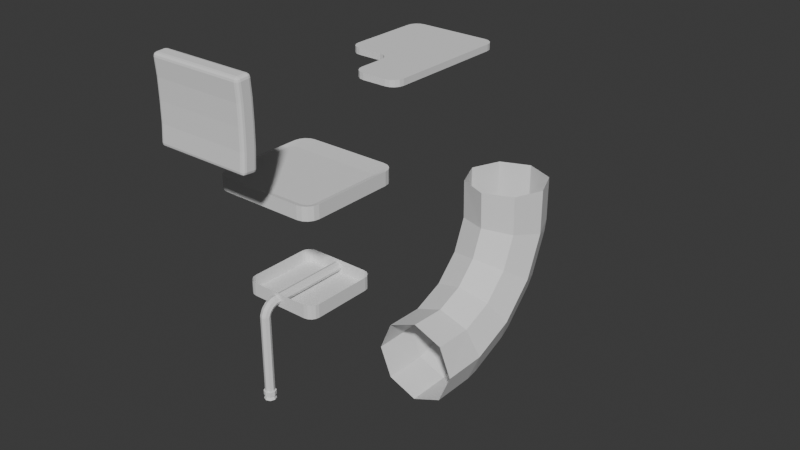 # Source: Desk.blend  (saved by Blender 4.1.23; exported with 4.5.12 LTS)
import bpy
from mathutils import Matrix  # noqa: F401  (used for matrix-valued properties, if any)

bpy.ops.wm.read_factory_settings(use_empty=True)
scene = bpy.context.scene
scene.name = 'Scene'

# ---- collections
col_collection = bpy.data.collections.new('Collection'); scene.collection.children.link(col_collection)

# ---- world
world_world = bpy.data.worlds.new('World'); scene.world = world_world
world_world.use_nodes = True; world_world.node_tree.nodes.clear()
_N = world_world.node_tree.nodes; _L = world_world.node_tree.links
n0 = _N.new('ShaderNodeOutputWorld'); n0.name = 'World Output'; n0.location = (300, 300)
n1 = _N.new('ShaderNodeBackground'); n1.name = 'Background'; n1.location = (10, 300)
n1.inputs[0].default_value = (0.05088, 0.05088, 0.05088, 1.0)
_L.new(n1.outputs[0], n0.inputs[0])
n0.is_active_output = True
world_world.color = (0.05088, 0.05088, 0.05088)
world_world.use_sun_shadow = False
world_world.sun_shadow_jitter_overblur = 0.0

# ---- meshes
me_cube_001 = bpy.data.meshes.new('Cube.001')
me_cube_001.from_pydata([(1.0, -1.0, -0.06822), (1.0, -1.0, 0.06822), (-0.7623, -1.0, -0.06822), (-1.0, -0.7623, -0.06822), (-0.8533, -0.9819, -0.06822), (-0.9304, -0.9304, -0.06822), (-0.9819, -0.8533, -0.06822), (-1.0, -0.7623, 0.06822), (-0.7623, -1.0, 0.06822), (-0.9819, -0.8533, 0.06822), (-0.9304, -0.9304, 0.06822), (-0.8533, -0.9819, 0.06822), (-1.0, 0.7623, -0.06822), (-0.7623, 1.0, -0.06822), (-0.9819, 0.8533, -0.06822), (-0.9304, 0.9304, -0.06822), (-0.8533, 0.9819, -0.06822), (-0.7623, 1.0, 0.06822), (-1.0, 0.7623, 0.06822), (-0.8533, 0.9819, 0.06822), (-0.9304, 0.9304, 0.06822), (-0.9819, 0.8533, 0.06822), (0.7623, 1.0, -0.06822), (1.0, 0.7623, -0.06822), (0.8533, 0.9819, -0.06822), (0.9304, 0.9304, -0.06822), (0.9819, 0.8533, -0.06822), (1.0, 0.7623, 0.06822), (0.7623, 1.0, 0.06822), (0.9819, 0.8533, 0.06822), (0.9304, 0.9304, 0.06822), (0.8533, 0.9819, 0.06822), (0.7623, -2.028, 0.06822), (1.0, -1.79, 0.06822), (0.8533, -2.01, 0.06822), (0.9304, -1.958, 0.06822), (0.9819, -1.881, 0.06822), (1.0, -1.79, -0.06822), (0.7623, -2.028, -0.06822), (0.9819, -1.881, -0.06822), (0.9304, -1.958, -0.06822), (0.8533, -2.01, -0.06822), (0.0, -1.238, -0.06822), (-0.2377, -1.0, -0.06822), (0.2377, -1.0, -0.06822), (-0.01809, -1.147, -0.06822), (-0.06962, -1.07, -0.06822), (-0.1467, -1.018, -0.06822), (-0.2377, -1.0, 0.06822), (0.0, -1.238, 0.06822), (0.2377, -1.0, 0.06822), (-0.1467, -1.018, 0.06822), (-0.06962, -1.07, 0.06822), (-0.01809, -1.147, 0.06822), (0.2377, -2.028, -0.06822), (0.0, -1.79, -0.06822), (0.1467, -2.01, -0.06822), (0.06962, -1.958, -0.06822), (0.01809, -1.881, -0.06822), (0.0, -1.79, 0.06822), (0.2377, -2.028, 0.06822), (0.01809, -1.881, 0.06822), (0.06962, -1.958, 0.06822), (0.1467, -2.01, 0.06822), (0.0, -2.196, -1.758), (0.0, -4.475, -1.758), (-0.8669, -4.475, -1.758), (-1.14, -4.202, -1.758), (-0.9713, -4.454, -1.758), (-1.06, -4.395, -1.758), (-1.119, -4.307, -1.758), (-1.04, -4.219, -1.496), (-0.8571, -4.37, -1.496), (-1.025, -4.281, -1.496), (-0.9877, -4.327, -1.496), (-0.9323, -4.357, -1.496), (-1.14, -2.468, -1.758), (-0.8669, -2.196, -1.758), (-1.119, -2.364, -1.758), (-1.06, -2.275, -1.758), (-0.9713, -2.216, -1.758), (-0.8571, -2.65, -1.496), (-1.04, -2.801, -1.496), (-0.9323, -2.663, -1.496), (-0.9877, -2.693, -1.496), (-1.025, -2.739, -1.496), (1.14, -4.202, -1.758), (0.8669, -4.475, -1.758), (1.119, -4.307, -1.758), (1.06, -4.395, -1.758), (0.9713, -4.454, -1.758), (0.8571, -4.37, -1.496), (1.04, -4.219, -1.496), (0.9323, -4.357, -1.496), (0.9877, -4.327, -1.496), (1.025, -4.281, -1.496), (0.8669, -2.196, -1.758), (1.14, -2.468, -1.758), (0.9713, -2.216, -1.758), (1.06, -2.275, -1.758), (1.119, -2.364, -1.758), (1.04, -2.801, -1.496), (0.8571, -2.65, -1.496), (1.025, -2.739, -1.496), (0.9877, -2.693, -1.496), (0.9323, -2.663, -1.496), (-0.9803, -5.438, 1.117), (-0.9887, -5.475, 1.115), (-0.8669, -4.475, -1.475), (-0.9713, -4.454, -1.475), (-1.06, -4.395, -1.475), (-1.119, -4.307, -1.475), (-1.14, -4.202, -1.475), (-0.9713, -2.216, -1.475), (-0.8669, -2.196, -1.475), (-1.06, -2.275, -1.475), (-1.119, -2.364, -1.475), (-1.14, -2.468, -1.475), (0.0, -4.475, -1.475), (0.0, -2.196, -1.475), (0.8669, -2.196, -1.475), (0.8669, -4.475, -1.475), (1.119, -2.364, -1.475), (1.14, -2.468, -1.475), (1.06, -2.275, -1.475), (0.9713, -2.216, -1.475), (0.9713, -4.454, -1.475), (1.06, -4.395, -1.475), (1.119, -4.307, -1.475), (1.14, -4.202, -1.475), (-0.9887, -5.435, 1.081), (-0.9601, -5.44, 1.137), (-0.924, -5.439, 1.145), (-0.9613, -5.476, 1.143), (-0.9601, -5.418, 1.118), (-0.9613, -5.407, 1.083), (-0.924, -5.41, 1.12), (-1.0, -5.472, 1.078), (-0.924, -5.477, 1.154), (-0.924, -5.396, 1.084), (-0.924, -5.396, -0.4485), (-0.924, -5.477, -0.519), (-1.0, -5.472, -0.4432), (-0.924, -5.41, -0.485), (-0.9613, -5.407, -0.4477), (-0.9601, -5.418, -0.4832), (-0.9613, -5.476, -0.5078), (-0.924, -5.439, -0.5104), (-0.9601, -5.44, -0.5019), (-0.9887, -5.435, -0.4458), (-0.9887, -5.475, -0.4804), (-0.9803, -5.438, -0.4818), (-1.0, -5.638, -0.4316), (-0.924, -5.643, -0.5074), (-0.924, -5.713, -0.4262), (-0.9898, -5.64, -0.4694), (-0.9898, -5.675, -0.4289), (-0.98, -5.676, -0.4653), (-0.924, -5.68, -0.4946), (-0.962, -5.642, -0.4972), (-0.9604, -5.678, -0.4849), (-0.962, -5.703, -0.427), (-0.924, -5.706, -0.4648), (-0.9604, -5.696, -0.4639), (0.924, -5.643, -0.5074), (1.0, -5.638, -0.4316), (0.924, -5.713, -0.4262), (0.9613, -5.642, -0.4961), (0.924, -5.679, -0.4935), (0.9601, -5.678, -0.4852), (0.9887, -5.675, -0.429), (0.9887, -5.64, -0.4688), (0.9803, -5.676, -0.4651), (0.924, -5.705, -0.4642), (0.9613, -5.702, -0.427), (0.9601, -5.696, -0.4637), (0.924, -5.477, -0.519), (0.924, -5.396, -0.4485), (1.0, -5.472, -0.4432), (0.924, -5.439, -0.5115), (0.962, -5.477, -0.5089), (0.9604, -5.44, -0.5016), (0.962, -5.406, -0.4478), (0.924, -5.409, -0.4857), (0.9604, -5.419, -0.4834), (0.9898, -5.475, -0.4811), (0.9898, -5.434, -0.4459), (0.98, -5.438, -0.482), (-0.924, -5.366, 0.3175), (-1.0, -5.442, 0.3175), (-0.962, -5.377, 0.3175), (-0.9898, -5.404, 0.3175), (0.924, -5.684, 0.3175), (1.0, -5.442, 0.3175), (-1.0, -5.448, -0.1037), (-0.924, -5.372, -0.109), (-0.9898, -5.41, -0.1064), (-0.962, -5.382, -0.1083), (1.0, -5.614, -0.09206), (0.924, -5.69, -0.08673), (0.9898, -5.652, -0.08939), (0.962, -5.679, -0.08744), (0.924, -5.372, -0.109), (1.0, -5.448, -0.1037), (0.962, -5.382, -0.1083), (0.9898, -5.41, -0.1064), (-1.0, -5.614, -0.09206), (-0.924, -5.69, -0.08673), (-0.9898, -5.652, -0.08939), (-0.962, -5.679, -0.08744), (-1.0, -5.638, 1.067), (-0.924, -5.643, 1.142), (-0.924, -5.713, 1.061), (-0.9898, -5.64, 1.104), (-0.9898, -5.675, 1.064), (-0.98, -5.676, 1.1), (-0.924, -5.68, 1.13), (-0.962, -5.642, 1.132), (-0.9604, -5.678, 1.12), (-0.962, -5.703, 1.062), (-0.924, -5.706, 1.1), (-0.9604, -5.696, 1.099), (0.924, -5.643, 1.142), (1.0, -5.638, 1.067), (0.924, -5.713, 1.061), (0.9613, -5.642, 1.131), (0.924, -5.679, 1.128), (0.9601, -5.678, 1.12), (0.9887, -5.675, 1.064), (0.9887, -5.64, 1.104), (0.9803, -5.676, 1.1), (0.924, -5.705, 1.099), (0.9613, -5.702, 1.062), (0.9601, -5.696, 1.099), (0.924, -5.477, 1.154), (0.924, -5.396, 1.084), (1.0, -5.472, 1.078), (0.924, -5.439, 1.147), (0.962, -5.477, 1.144), (0.9604, -5.44, 1.137), (0.962, -5.406, 1.083), (0.924, -5.409, 1.121), (0.9604, -5.419, 1.118), (0.9898, -5.475, 1.116), (0.9898, -5.434, 1.081), (0.98, -5.438, 1.117), (-1.0, -5.609, 0.3175), (-0.924, -5.684, 0.3175), (-0.9898, -5.647, 0.3175), (-0.962, -5.674, 0.3175), (1.0, -5.609, 0.3175), (0.962, -5.674, 0.3175), (0.9898, -5.647, 0.3175), (0.924, -5.366, 0.3175), (0.9898, -5.404, 0.3175), (0.962, -5.377, 0.3175), (-1.0, -5.448, 0.7387), (-0.924, -5.372, 0.744), (-0.9898, -5.41, 0.7413), (-0.962, -5.382, 0.7433), (1.0, -5.614, 0.727), (0.924, -5.69, 0.7217), (0.9898, -5.652, 0.7244), (0.962, -5.679, 0.7224), (0.924, -5.372, 0.744), (1.0, -5.448, 0.7387), (0.962, -5.382, 0.7433), (0.9898, -5.41, 0.7413), (-1.0, -5.614, 0.727), (-0.924, -5.69, 0.7217), (-0.9898, -5.652, 0.7244), (-0.962, -5.679, 0.7224), (-1.578e-08, -2.522, -3.953), (-1.578e-08, -4.178, -3.953), (-0.63, -4.178, -3.953), (-0.8282, -3.98, -3.953), (-0.7059, -4.163, -3.953), (-0.7702, -4.12, -3.953), (-0.8132, -4.056, -3.953), (-0.8282, -2.72, -3.953), (-0.63, -2.522, -3.953), (-0.8132, -2.644, -3.953), (-0.7702, -2.58, -3.953), (-0.7059, -2.537, -3.953), (0.8282, -3.98, -3.953), (0.63, -4.178, -3.953), (0.8132, -4.056, -3.953), (0.7702, -4.12, -3.953), (0.7059, -4.163, -3.953), (0.63, -2.522, -3.953), (0.8282, -2.72, -3.953), (0.7059, -2.537, -3.953), (0.7702, -2.58, -3.953), (0.8132, -2.644, -3.953), (-0.63, -4.178, -3.67), (-0.7059, -4.163, -3.67), (-0.7702, -4.12, -3.67), (-0.8132, -4.056, -3.67), (-0.8282, -3.98, -3.67), (-0.7059, -2.537, -3.67), (-0.63, -2.522, -3.67), (-0.7702, -2.58, -3.67), (-0.8132, -2.644, -3.67), (-0.8282, -2.72, -3.67), (-1.578e-08, -4.178, -3.67), (-1.578e-08, -2.522, -3.67), (0.63, -2.522, -3.67), (0.63, -4.178, -3.67), (0.8132, -2.644, -3.67), (0.8282, -2.72, -3.67), (0.7702, -2.58, -3.67), (0.7059, -2.537, -3.67), (0.7059, -4.163, -3.67), (0.7702, -4.12, -3.67), (0.8132, -4.056, -3.67), (0.8282, -3.98, -3.67), (0.04412, -4.494, -4.142), (-0.05361, -4.591, -4.035), (-0.05361, -4.591, -4.142), (0.0155, -4.563, -4.035), (0.0155, -4.563, -4.142), (0.04412, -4.493, -4.034), (0.0155, -4.427, -4.047), (0.0155, -4.425, -4.142), (-0.05361, -4.399, -4.053), (-0.1227, -4.427, -4.047), (-0.1227, -4.425, -4.142), (-0.1513, -4.493, -4.034), (-0.1513, -4.494, -4.142), (-0.1227, -4.563, -4.035), (-0.1227, -4.563, -4.142), (-0.05361, -4.543, -3.897), (-0.05361, -4.583, -3.995), (0.0155, -4.516, -3.908), (0.0155, -4.557, -4.006), (0.04412, -4.452, -3.933), (0.0155, -4.395, -3.971), (-0.05361, -4.372, -3.986), (-0.1227, -4.395, -3.971), (-0.1513, -4.452, -3.934), (-0.1227, -4.516, -3.908), (-0.1227, -4.557, -4.006), (-0.05361, -4.444, -3.787), (-0.05361, -4.52, -3.863), (0.0155, -4.424, -3.807), (0.0155, -4.5, -3.883), (0.04412, -4.374, -3.856), (0.0155, -4.337, -3.912), (-0.05361, -4.321, -3.935), (-0.1227, -4.337, -3.912), (-0.1513, -4.374, -3.856), (-0.1513, -4.451, -3.932), (-0.1227, -4.424, -3.807), (-0.1227, -4.5, -3.883), (-0.05361, -4.312, -3.724), (-0.05361, -4.41, -3.764), (0.0155, -4.301, -3.75), (0.0155, -4.4, -3.791), (0.04412, -4.273, -3.814), (0.0155, -4.26, -3.88), (-0.05361, -4.254, -3.908), (-0.1227, -4.26, -3.88), (-0.1513, -4.273, -3.814), (-0.1227, -4.301, -3.75), (-0.1227, -4.4, -3.791), (-0.05361, -4.272, -3.716), (0.0155, -4.272, -3.744), (-0.1227, -4.272, -3.744), (0.04412, -2.447, -3.814), (0.0155, -2.46, -3.88), (-0.05361, -2.466, -3.908), (-0.1227, -2.46, -3.88), (-0.1513, -2.447, -3.814), (-0.05361, -2.448, -3.716), (0.0155, -2.448, -3.744), (-0.1227, -2.448, -3.744), (-0.05343, -4.399, -4.142), (0.04412, -4.494, -5.705), (-0.05361, -4.591, -5.705), (0.0155, -4.563, -5.705), (0.0155, -4.425, -5.705), (-0.1227, -4.425, -5.705), (-0.1513, -4.494, -5.705), (-0.1227, -4.563, -5.705), (-0.05343, -4.399, -5.705), (0.06934, -4.496, -5.667), (-0.05361, -4.619, -5.667), (0.03333, -4.583, -5.667), (0.03333, -4.409, -5.667), (-0.1406, -4.409, -5.667), (-0.1766, -4.496, -5.667), (-0.1406, -4.583, -5.667), (-0.05338, -4.377, -5.667), (0.06934, -4.496, -5.762), (-0.05361, -4.619, -5.762), (0.03333, -4.583, -5.762), (0.03333, -4.409, -5.762), (-0.1406, -4.409, -5.762), (-0.1766, -4.496, -5.762), (-0.1406, -4.583, -5.762), (-0.05338, -4.377, -5.762), (0.03216, -4.496, -5.751), (-0.05361, -4.582, -5.751), (0.007037, -4.556, -5.751), (0.007037, -4.435, -5.751), (-0.1142, -4.435, -5.751), (-0.1394, -4.496, -5.751), (-0.1142, -4.556, -5.751), (-0.05344, -4.413, -5.751), (0.06934, -4.496, -5.846), (-0.05361, -4.619, -5.846), (0.03333, -4.583, -5.846), (0.03333, -4.409, -5.846), (-0.1406, -4.409, -5.846), (-0.1766, -4.496, -5.846), (-0.1406, -4.583, -5.846), (-0.05338, -4.377, -5.846)], [], [(43, 48, 8, 2), (23, 27, 1, 0), (38, 32, 60, 54), (42, 44, 0, 37, 39, 40, 41, 38, 54, 56, 57, 58, 55), (3, 7, 18, 12), (13, 17, 28, 22), (49, 42, 55, 59), (0, 1, 33, 37), (27, 29, 30, 31, 28, 17, 19, 20, 21, 18, 7, 9, 10, 11, 8, 48, 50, 1), (1, 50, 49, 59, 61, 62, 63, 60, 32, 34, 35, 36, 33), (42, 45, 44), (45, 46, 44), (46, 47, 44), (47, 43, 44), (48, 51, 50), (51, 52, 50), (52, 53, 50), (53, 49, 50), (17, 13, 16, 19), (19, 16, 15, 20), (20, 15, 14, 21), (21, 14, 12, 18), (27, 23, 26, 29), (29, 26, 25, 30), (30, 25, 24, 31), (31, 24, 22, 28), (32, 38, 41, 34), (34, 41, 40, 35), (35, 40, 39, 36), (36, 39, 37, 33), (2, 8, 11, 4), (4, 11, 10, 5), (5, 10, 9, 6), (6, 9, 7, 3), (59, 55, 58, 61), (61, 58, 57, 62), (62, 57, 56, 63), (63, 56, 54, 60), (48, 43, 47, 51), (51, 47, 46, 52), (52, 46, 45, 53), (53, 45, 42, 49), (12, 14, 15, 16, 13, 22, 24, 25, 26, 23, 0, 44, 43, 2, 4, 5, 6, 3), (65, 118, 108, 66), (97, 123, 129, 86), (87, 121, 118, 65), (67, 112, 117, 76), (64, 119, 120, 96), (66, 108, 109, 68), (68, 109, 110, 69), (69, 110, 111, 70), (70, 111, 112, 67), (114, 77, 80, 113), (113, 80, 79, 115), (115, 79, 78, 116), (116, 78, 76, 117), (123, 97, 100, 122), (122, 100, 99, 124), (124, 99, 98, 125), (125, 98, 96, 120), (121, 87, 90, 126), (126, 90, 89, 127), (127, 89, 88, 128), (128, 88, 86, 129), (76, 78, 79, 80, 77, 64, 96, 98, 99, 100, 97, 86, 88, 89, 90, 87, 65, 66, 68, 69, 70, 67), (77, 114, 119, 64), (102, 81, 83, 84, 85, 82, 71, 73, 74, 75, 72, 91, 93, 94, 95, 92, 101, 103, 104, 105), (72, 75, 109, 108), (75, 74, 110, 109), (74, 73, 111, 110), (73, 71, 112, 111), (83, 81, 114, 113), (84, 83, 113, 115), (85, 84, 115, 116), (82, 85, 116, 117), (71, 82, 117, 112), (91, 72, 108, 118, 121), (81, 102, 120, 119, 114), (103, 101, 123, 122), (104, 103, 122, 124), (105, 104, 124, 125), (102, 105, 125, 120), (93, 91, 121, 126), (94, 93, 126, 127), (95, 94, 127, 128), (92, 95, 128, 129), (101, 92, 129, 123), (140, 195, 202, 177), (195, 188, 253, 202), (199, 192, 247, 207), (139, 235, 264, 257), (203, 193, 250, 198), (166, 199, 207, 154), (206, 246, 189, 194), (141, 176, 164, 153), (178, 203, 198, 165), (140, 143, 145, 144), (143, 147, 148, 145), (141, 146, 148, 147), (146, 150, 151, 148), (142, 149, 151, 150), (149, 144, 145, 151), (145, 148, 151), (152, 155, 157, 156), (155, 159, 160, 157), (153, 158, 160, 159), (158, 162, 163, 160), (154, 161, 163, 162), (161, 156, 157, 163), (157, 160, 163), (164, 167, 169, 168), (167, 171, 172, 169), (165, 170, 172, 171), (170, 174, 175, 172), (166, 173, 175, 174), (173, 168, 169, 175), (169, 172, 175), (176, 179, 181, 180), (179, 183, 184, 181), (177, 182, 184, 183), (182, 186, 187, 184), (178, 185, 187, 186), (185, 180, 181, 187), (181, 184, 187), (164, 176, 180, 167), (167, 180, 185, 171), (171, 185, 178, 165), (195, 140, 144, 197), (197, 144, 149, 196), (196, 149, 142, 194), (199, 166, 174, 201), (201, 174, 170, 200), (200, 170, 165, 198), (203, 178, 186, 205), (205, 186, 182, 204), (204, 182, 177, 202), (141, 153, 159, 146), (146, 159, 155, 150), (150, 155, 152, 142), (176, 141, 147, 179), (179, 147, 143, 183), (183, 143, 140, 177), (153, 164, 168, 158), (158, 168, 173, 162), (162, 173, 166, 154), (207, 247, 249, 209), (209, 249, 248, 208), (208, 248, 246, 206), (188, 195, 197, 190), (190, 197, 196, 191), (191, 196, 194, 189), (192, 199, 201, 251), (251, 201, 200, 252), (252, 200, 198, 250), (193, 203, 205, 254), (254, 205, 204, 255), (255, 204, 202, 253), (154, 207, 209, 161), (161, 209, 208, 156), (156, 208, 206, 152), (152, 206, 194, 142), (257, 264, 253, 188), (261, 269, 247, 192), (265, 260, 250, 193), (224, 212, 269, 261), (268, 256, 189, 246), (138, 211, 222, 234), (236, 223, 260, 265), (139, 135, 134, 136), (136, 134, 131, 132), (138, 132, 131, 133), (133, 131, 106, 107), (137, 107, 106, 130), (130, 106, 134, 135), (134, 106, 131), (210, 214, 215, 213), (213, 215, 218, 217), (211, 217, 218, 216), (216, 218, 221, 220), (212, 220, 221, 219), (219, 221, 215, 214), (215, 221, 218), (222, 226, 227, 225), (225, 227, 230, 229), (223, 229, 230, 228), (228, 230, 233, 232), (224, 232, 233, 231), (231, 233, 227, 226), (227, 233, 230), (234, 238, 239, 237), (237, 239, 242, 241), (235, 241, 242, 240), (240, 242, 245, 244), (236, 244, 245, 243), (243, 245, 239, 238), (239, 245, 242), (222, 225, 238, 234), (225, 229, 243, 238), (229, 223, 236, 243), (257, 259, 135, 139), (259, 258, 130, 135), (258, 256, 137, 130), (261, 263, 232, 224), (263, 262, 228, 232), (262, 260, 223, 228), (265, 267, 244, 236), (267, 266, 240, 244), (266, 264, 235, 240), (138, 133, 217, 211), (133, 107, 213, 217), (107, 137, 210, 213), (234, 237, 132, 138), (237, 241, 136, 132), (241, 235, 139, 136), (211, 216, 226, 222), (216, 220, 231, 226), (220, 212, 224, 231), (269, 271, 249, 247), (271, 270, 248, 249), (270, 268, 246, 248), (188, 190, 259, 257), (190, 191, 258, 259), (191, 189, 256, 258), (192, 251, 263, 261), (251, 252, 262, 263), (252, 250, 260, 262), (193, 254, 267, 265), (254, 255, 266, 267), (255, 253, 264, 266), (212, 219, 271, 269), (219, 214, 270, 271), (214, 210, 268, 270), (210, 137, 256, 268), (273, 304, 294, 274), (290, 309, 315, 284), (285, 307, 304, 273), (275, 298, 303, 279), (272, 305, 306, 289), (274, 294, 295, 276), (276, 295, 296, 277), (277, 296, 297, 278), (278, 297, 298, 275), (300, 280, 283, 299), (299, 283, 282, 301), (301, 282, 281, 302), (302, 281, 279, 303), (309, 290, 293, 308), (308, 293, 292, 310), (310, 292, 291, 311), (311, 291, 289, 306), (307, 285, 288, 312), (312, 288, 287, 313), (313, 287, 286, 314), (314, 286, 284, 315), (279, 281, 282, 283, 280, 272, 289, 291, 292, 293, 290, 284, 286, 287, 288, 285, 273, 274, 276, 277, 278, 275), (280, 300, 305, 272), (317, 319, 320, 318), (319, 321, 316, 320), (321, 322, 323, 316), (374, 366, 358, 368), (325, 327, 328, 326), (327, 329, 330, 328), (329, 317, 318, 330), (331, 333, 334, 332), (333, 335, 321, 334), (335, 336, 322, 321), (336, 337, 324, 322), (337, 338, 325, 324), (338, 339, 327, 325), (339, 340, 341, 327), (340, 331, 332, 341), (342, 344, 345, 343), (344, 346, 335, 345), (346, 347, 336, 335), (347, 348, 337, 336), (348, 349, 338, 337), (349, 350, 351, 338), (350, 352, 353, 351), (352, 342, 343, 353), (354, 356, 357, 355), (356, 358, 346, 357), (358, 359, 347, 346), (359, 360, 348, 347), (360, 361, 349, 348), (361, 362, 350, 349), (362, 363, 364, 350), (363, 354, 355, 364), (358, 356, 366), (346, 344, 357), (335, 333, 345), (331, 343, 345, 333), (340, 353, 343, 331), (339, 351, 353, 340), (350, 364, 352), (352, 364, 355, 342), (342, 355, 357, 344), (354, 365, 366, 356), (365, 354, 363, 367), (362, 367, 363), (321, 319, 334), (317, 332, 334, 319), (329, 341, 332, 317), (327, 341, 329), (368, 358, 359, 369), (373, 365, 366, 374), (369, 359, 360, 370), (370, 360, 361, 371), (371, 361, 362, 372), (372, 362, 367, 375), (375, 367, 365, 373), (376, 323, 322, 324), (326, 376, 324, 325), (323, 376, 384, 380), (330, 318, 378, 383), (376, 326, 381, 384), (320, 316, 377, 379), (318, 320, 379, 378), (326, 328, 382, 381), (316, 323, 380, 377), (328, 330, 383, 382), (388, 392, 400, 396), (391, 386, 394, 399), (392, 389, 397, 400), (387, 385, 393, 395), (386, 387, 395, 394), (389, 390, 398, 397), (385, 388, 396, 393), (390, 391, 399, 398), (404, 408, 416, 412), (407, 402, 410, 415), (408, 405, 413, 416), (403, 401, 409, 411), (402, 403, 411, 410), (405, 406, 414, 413), (401, 404, 412, 409), (406, 407, 415, 414), (393, 396, 400, 397, 398, 399, 394, 395), (386, 391, 390, 389, 392, 388, 385, 387)])
_uv = me_cube_001.uv_layers.new(name='UVMap')
_uv.uv.foreach_set('vector', [0.375, 0.9047, 0.625, 0.9047, 0.625, 0.9703, 0.375, 0.9703, 0.375, 0.5297, 0.625, 0.5297, 0.625, 0.75, 0.375, 0.75, 0.375, 0.7797, 0.625, 0.7797, 0.625, 0.8453, 0.375, 0.8453, 0.25, 0.75, 0.2797, 0.75, 0.375, 0.75, 0.375, 0.75, 0.3727, 0.75, 0.3663, 0.75, 0.3567, 0.75, 0.3453, 0.75, 0.2797, 0.75, 0.2683, 0.75, 0.2587, 0.75, 0.2523, 0.75, 0.25, 0.75, 0.375, 0.02971, 0.625, 0.02971, 0.625, 0.2203, 0.375, 0.2203, 0.375, 0.2797, 0.625, 0.2797, 0.625, 0.4703, 0.375, 0.4703, 0.625, 0.875, 0.375, 0.875, 0.375, 0.875, 0.625, 0.875, 0.375, 0.75, 0.625, 0.75, 0.625, 0.75, 0.375, 0.75, 0.625, 0.5297, 0.6273, 0.5183, 0.6337, 0.5087, 0.6433, 0.5023, 0.6547, 0.5, 0.8453, 0.5, 0.8567, 0.5023, 0.8663, 0.5087, 0.8727, 0.5183, 0.875, 0.5297, 0.875, 0.7203, 0.8727, 0.7317, 0.8663, 0.7413, 0.8567, 0.7477, 0.8453, 0.75, 0.7797, 0.75, 0.7203, 0.75, 0.625, 0.75, 0.625, 0.75, 0.7203, 0.75, 0.75, 0.75, 0.75, 0.75, 0.7477, 0.75, 0.7413, 0.75, 0.7317, 0.75, 0.7203, 0.75, 0.6547, 0.75, 0.6433, 0.75, 0.6337, 0.75, 0.6273, 0.75, 0.625, 0.75, 0.25, 0.75, 0.2477, 0.75, 0.2797, 0.75, 0.2477, 0.75, 0.25, 0.75, 0.2797, 0.75, 0.25, 0.75, 0.25, 0.75, 0.2797, 0.75, 0.25, 0.75, 0.25, 0.75, 0.2797, 0.75, 0.625, 0.875, 0.625, 0.875, 0.625, 0.875, 0.625, 0.875, 0.625, 0.875, 0.625, 0.875, 0.625, 0.875, 0.625, 0.875, 0.625, 0.875, 0.625, 0.875, 0.625, 0.875, 0.625, 0.875, 0.625, 0.2797, 0.375, 0.2797, 0.375, 0.2683, 0.625, 0.2683, 0.625, 0.2683, 0.375, 0.2683, 0.375, 0.25, 0.625, 0.25, 0.625, 0.25, 0.375, 0.25, 0.375, 0.2317, 0.625, 0.2317, 0.625, 0.2317, 0.375, 0.2317, 0.375, 0.2203, 0.625, 0.2203, 0.625, 0.5297, 0.375, 0.5297, 0.375, 0.5183, 0.625, 0.5183, 0.625, 0.5183, 0.375, 0.5183, 0.375, 0.5, 0.625, 0.5, 0.625, 0.5, 0.375, 0.5, 0.375, 0.4817, 0.625, 0.4817, 0.625, 0.4817, 0.375, 0.4817, 0.375, 0.4703, 0.625, 0.4703, 0.625, 0.7797, 0.375, 0.7797, 0.375, 0.7683, 0.625, 0.7683, 0.625, 0.7683, 0.375, 0.7683, 0.375, 0.75, 0.625, 0.75, 0.625, 0.75, 0.375, 0.75, 0.375, 0.75, 0.625, 0.75, 0.625, 0.75, 0.375, 0.75, 0.375, 0.75, 0.625, 0.75, 0.375, 0.9703, 0.625, 0.9703, 0.625, 0.9817, 0.375, 0.9817, 0.375, 0.9817, 0.625, 0.9817, 0.625, 1.0, 0.375, 1.0, 0.375, 0.0, 0.625, 0.0, 0.625, 0.01834, 0.375, 0.01834, 0.375, 0.01834, 0.625, 0.01834, 0.625, 0.02971, 0.375, 0.02971, 0.625, 0.875, 0.375, 0.875, 0.375, 0.875, 0.625, 0.875, 0.625, 0.875, 0.375, 0.875, 0.375, 0.875, 0.625, 0.875, 0.625, 0.875, 0.375, 0.875, 0.375, 0.8567, 0.625, 0.8567, 0.625, 0.8567, 0.375, 0.8567, 0.375, 0.8453, 0.625, 0.8453, 0.625, 0.9047, 0.375, 0.9047, 0.375, 0.8933, 0.625, 0.8933, 0.625, 0.8933, 0.375, 0.8933, 0.375, 0.875, 0.625, 0.875, 0.625, 0.875, 0.375, 0.875, 0.375, 0.875, 0.625, 0.875, 0.625, 0.875, 0.375, 0.875, 0.375, 0.875, 0.625, 0.875, 0.125, 0.5297, 0.1273, 0.5183, 0.1337, 0.5087, 0.1433, 0.5023, 0.1547, 0.5, 0.3453, 0.5, 0.3567, 0.5023, 0.3663, 0.5087, 0.3727, 0.5183, 0.375, 0.5297, 0.375, 0.75, 0.2797, 0.75, 0.2203, 0.75, 0.1547, 0.75, 0.1433, 0.7477, 0.1337, 0.7413, 0.1273, 0.7317, 0.125, 0.7203, 0.375, 0.875, 0.625, 0.875, 0.625, 0.9701, 0.375, 0.9701, 0.375, 0.5299, 0.625, 0.5299, 0.625, 0.7201, 0.375, 0.7201, 0.375, 0.7799, 0.625, 0.7799, 0.625, 0.875, 0.375, 0.875, 0.375, 0.02992, 0.625, 0.02992, 0.625, 0.2201, 0.375, 0.2201, 0.375, 0.375, 0.625, 0.375, 0.625, 0.4701, 0.375, 0.4701, 0.375, 0.9701, 0.625, 0.9701, 0.625, 0.9815, 0.375, 0.9815, 0.375, 0.9815, 0.625, 0.9815, 0.625, 1.0, 0.375, 1.0, 0.375, 0.0, 0.625, 0.0, 0.625, 0.01847, 0.375, 0.01847, 0.375, 0.01847, 0.625, 0.01847, 0.625, 0.02992, 0.375, 0.02992, 0.625, 0.2799, 0.375, 0.2799, 0.375, 0.2685, 0.625, 0.2685, 0.625, 0.2685, 0.375, 0.2685, 0.375, 0.25, 0.625, 0.25, 0.625, 0.25, 0.375, 0.25, 0.375, 0.2315, 0.625, 0.2315, 0.625, 0.2315, 0.375, 0.2315, 0.375, 0.2201, 0.625, 0.2201, 0.625, 0.5299, 0.375, 0.5299, 0.375, 0.5185, 0.625, 0.5185, 0.625, 0.5185, 0.375, 0.5185, 0.375, 0.5, 0.625, 0.5, 0.625, 0.5, 0.375, 0.5, 0.375, 0.4815, 0.625, 0.4815, 0.625, 0.4815, 0.375, 0.4815, 0.375, 0.4701, 0.625, 0.4701, 0.625, 0.7799, 0.375, 0.7799, 0.375, 0.7685, 0.625, 0.7685, 0.625, 0.7685, 0.375, 0.7685, 0.375, 0.75, 0.625, 0.75, 0.625, 0.75, 0.375, 0.75, 0.375, 0.7315, 0.625, 0.7315, 0.625, 0.7315, 0.375, 0.7315, 0.375, 0.7201, 0.625, 0.7201, 0.125, 0.5299, 0.1273, 0.5185, 0.1338, 0.5088, 0.1435, 0.5023, 0.1549, 0.5, 0.25, 0.5, 0.3451, 0.5, 0.3565, 0.5023, 0.3662, 0.5088, 0.3727, 0.5185, 0.375, 0.5299, 0.375, 0.7201, 0.3727, 0.7315, 0.3662, 0.7412, 0.3565, 0.7477, 0.3451, 0.75, 0.25, 0.75, 0.1549, 0.75, 0.1435, 0.7477, 0.1338, 0.7412, 0.1273, 0.7315, 0.125, 0.7201, 0.375, 0.2799, 0.625, 0.2799, 0.625, 0.375, 0.375, 0.375, 0.656, 0.511, 0.844, 0.511, 0.8523, 0.5126, 0.8583, 0.5167, 0.8624, 0.5227, 0.864, 0.531, 0.864, 0.719, 0.8624, 0.7273, 0.8583, 0.7333, 0.8523, 0.7374, 0.844, 0.739, 0.656, 0.739, 0.6477, 0.7374, 0.6417, 0.7333, 0.6376, 0.7273, 0.636, 0.719, 0.636, 0.531, 0.6376, 0.5227, 0.6417, 0.5167, 0.6477, 0.5126, 0.844, 0.739, 0.8523, 0.7374, 0.8565, 0.7477, 0.8451, 0.75, 0.8523, 0.7374, 0.8583, 0.7333, 0.8662, 0.7412, 0.8565, 0.7477, 0.8583, 0.7333, 0.8624, 0.7273, 0.8727, 0.7315, 0.8662, 0.7412, 0.8624, 0.7273, 0.864, 0.719, 0.875, 0.7201, 0.8727, 0.7315, 0.8523, 0.5126, 0.844, 0.511, 0.8451, 0.5, 0.8565, 0.5023, 0.8583, 0.5167, 0.8523, 0.5126, 0.8565, 0.5023, 0.8662, 0.5088, 0.8624, 0.5227, 0.8583, 0.5167, 0.8662, 0.5088, 0.8727, 0.5185, 0.864, 0.531, 0.8624, 0.5227, 0.8727, 0.5185, 0.875, 0.5299, 0.864, 0.719, 0.864, 0.531, 0.875, 0.5299, 0.875, 0.7201, 0.656, 0.739, 0.844, 0.739, 0.8451, 0.75, 0.75, 0.75, 0.6549, 0.75, 0.844, 0.511, 0.656, 0.511, 0.6549, 0.5, 0.75, 0.5, 0.8451, 0.5, 0.6376, 0.5227, 0.636, 0.531, 0.625, 0.5299, 0.6273, 0.5185, 0.6417, 0.5167, 0.6376, 0.5227, 0.6273, 0.5185, 0.6338, 0.5088, 0.6477, 0.5126, 0.6417, 0.5167, 0.6338, 0.5088, 0.6435, 0.5023, 0.656, 0.511, 0.6477, 0.5126, 0.6435, 0.5023, 0.6549, 0.5, 0.6477, 0.7374, 0.656, 0.739, 0.6549, 0.75, 0.6435, 0.7477, 0.6417, 0.7333, 0.6477, 0.7374, 0.6435, 0.7477, 0.6338, 0.7412, 0.6376, 0.7273, 0.6417, 0.7333, 0.6338, 0.7412, 0.6273, 0.7315, 0.636, 0.719, 0.6376, 0.7273, 0.6273, 0.7315, 0.625, 0.7201, 0.636, 0.531, 0.636, 0.719, 0.625, 0.7201, 0.625, 0.5299, 0.3864, 0.009498, 0.4375, 0.009498, 0.4375, 0.2405, 0.3864, 0.2405, 0.4375, 0.009498, 0.5, 0.009498, 0.5, 0.2405, 0.4375, 0.2405, 0.4375, 0.7595, 0.5, 0.7595, 0.5, 0.9905, 0.4375, 0.9905, 0.3864, 0.009498, 0.3864, 0.2405, 0.4375, 0.2405, 0.4375, 0.009498, 0.4375, 0.3098, 0.5, 0.3097, 0.5, 0.4403, 0.4375, 0.4402, 0.3864, 0.7595, 0.4375, 0.7595, 0.4375, 0.9905, 0.3864, 0.9905, 0.4375, 0.5598, 0.5, 0.5597, 0.5, 0.6903, 0.4375, 0.6902, 0.1345, 0.5597, 0.3655, 0.5597, 0.3655, 0.6903, 0.1345, 0.6903, 0.3864, 0.3098, 0.4375, 0.3098, 0.4375, 0.4402, 0.3864, 0.4402, 0.3864, 0.009498, 0.375, 0.009498, 0.375, 0.004983, 0.3864, 0.0, 0.1345, 0.5, 0.1345, 0.5304, 0.13, 0.5313, 0.13, 0.5, 0.1345, 0.5597, 0.1298, 0.5597, 0.13, 0.5313, 0.1345, 0.5304, 0.1298, 0.5597, 0.125, 0.5598, 0.125, 0.5313, 0.13, 0.5313, 0.3864, 0.6902, 0.3864, 0.7196, 0.375, 0.7187, 0.375, 0.6902, 0.3864, 0.7196, 0.3864, 0.75, 0.375, 0.75, 0.375, 0.7187, 0.13, 0.5, 0.13, 0.5313, 0.125, 0.5313, 0.3864, 0.5598, 0.375, 0.5598, 0.381, 0.5, 0.3864, 0.5, 0.125, 0.6902, 0.1298, 0.6903, 0.13, 0.75, 0.125, 0.75, 0.1345, 0.6903, 0.1345, 0.75, 0.13, 0.75, 0.1298, 0.6903, 0.375, 0.9905, 0.3807, 0.9905, 0.381, 0.995, 0.375, 0.995, 0.3864, 0.9905, 0.3864, 0.9952, 0.381, 0.995, 0.3807, 0.9905, 0.3864, 0.9952, 0.3864, 1.0, 0.381, 1.0, 0.381, 0.995, 0.381, 1.0, 0.375, 0.995, 0.381, 0.995, 0.3655, 0.6903, 0.3702, 0.6903, 0.37, 0.75, 0.3655, 0.75, 0.3702, 0.6903, 0.375, 0.6902, 0.375, 0.75, 0.37, 0.75, 0.3864, 0.4402, 0.3864, 0.5, 0.381, 0.5, 0.375, 0.4402, 0.3864, 0.75, 0.3864, 0.7548, 0.381, 0.755, 0.381, 0.75, 0.3864, 0.7595, 0.3808, 0.7595, 0.381, 0.755, 0.3864, 0.7548, 0.3808, 0.7595, 0.375, 0.7595, 0.375, 0.755, 0.381, 0.755, 0.375, 0.755, 0.381, 0.75, 0.381, 0.755, 0.3655, 0.5597, 0.3655, 0.5299, 0.37, 0.5312, 0.3702, 0.5597, 0.3655, 0.5299, 0.3655, 0.5, 0.37, 0.5, 0.37, 0.5312, 0.3864, 0.2405, 0.3864, 0.2452, 0.375, 0.245, 0.375, 0.2405, 0.3864, 0.2452, 0.3864, 0.2799, 0.375, 0.2812, 0.375, 0.245, 0.3864, 0.3098, 0.375, 0.3097, 0.375, 0.2812, 0.3864, 0.2799, 0.375, 0.5597, 0.3702, 0.5597, 0.37, 0.5312, 0.375, 0.5312, 0.37, 0.5312, 0.37, 0.5, 0.375, 0.5312, 0.3655, 0.6903, 0.3655, 0.5597, 0.3702, 0.5597, 0.3702, 0.6903, 0.3702, 0.6903, 0.3702, 0.5597, 0.375, 0.5597, 0.375, 0.6902, 0.375, 0.4402, 0.375, 0.3097, 0.3864, 0.3098, 0.3864, 0.4402, 0.4375, 0.009498, 0.3864, 0.009498, 0.3864, 0.0, 0.4375, 0.0, 0.4375, 0.75, 0.3864, 0.75, 0.3864, 0.7196, 0.4375, 0.7201, 0.4375, 0.7201, 0.3864, 0.7196, 0.3864, 0.6902, 0.4375, 0.6902, 0.4375, 0.7595, 0.3864, 0.7595, 0.3864, 0.7548, 0.4375, 0.7547, 0.4375, 0.7547, 0.3864, 0.7548, 0.3864, 0.75, 0.4375, 0.75, 0.4375, 0.5, 0.3864, 0.5, 0.3864, 0.4402, 0.4375, 0.4402, 0.4375, 0.3098, 0.3864, 0.3098, 0.3864, 0.2799, 0.4375, 0.2799, 0.4375, 0.2799, 0.3864, 0.2799, 0.3864, 0.2452, 0.4375, 0.2453, 0.4375, 0.2453, 0.3864, 0.2452, 0.3864, 0.2405, 0.4375, 0.2405, 0.1345, 0.5597, 0.1345, 0.6903, 0.1298, 0.6903, 0.1298, 0.5597, 0.1298, 0.5597, 0.1298, 0.6903, 0.125, 0.6902, 0.125, 0.5598, 0.375, 0.6902, 0.375, 0.5598, 0.3864, 0.5598, 0.3864, 0.6902, 0.3655, 0.5597, 0.1345, 0.5597, 0.1345, 0.5304, 0.3655, 0.5299, 0.3655, 0.5299, 0.1345, 0.5304, 0.1345, 0.5, 0.3655, 0.5, 0.375, 0.2405, 0.375, 0.009498, 0.3864, 0.009498, 0.3864, 0.2405, 0.1345, 0.6903, 0.3655, 0.6903, 0.3655, 0.75, 0.1345, 0.75, 0.375, 0.9905, 0.375, 0.7595, 0.3808, 0.7595, 0.3807, 0.9905, 0.3807, 0.9905, 0.3808, 0.7595, 0.3864, 0.7595, 0.3864, 0.9905, 0.4375, 0.9905, 0.5, 0.9905, 0.5, 0.9953, 0.4374, 0.9953, 0.4374, 0.9953, 0.5, 0.9953, 0.5, 1.0, 0.4375, 1.0, 0.4375, 0.5, 0.5, 0.5, 0.5, 0.5597, 0.4375, 0.5598, 0.5, 0.009498, 0.4375, 0.009498, 0.4376, 0.0, 0.5, 0.0, 0.5, 0.75, 0.4376, 0.75, 0.4375, 0.7201, 0.5, 0.7202, 0.5, 0.7202, 0.4375, 0.7201, 0.4375, 0.6902, 0.5, 0.6903, 0.5, 0.7595, 0.4375, 0.7595, 0.4374, 0.7547, 0.5, 0.7547, 0.5, 0.7547, 0.4374, 0.7547, 0.4375, 0.75, 0.5, 0.75, 0.5, 0.5, 0.4375, 0.5, 0.4375, 0.4402, 0.5, 0.4403, 0.5, 0.3097, 0.4375, 0.3098, 0.4375, 0.2799, 0.5, 0.2798, 0.5, 0.2798, 0.4375, 0.2799, 0.4375, 0.2453, 0.5, 0.2453, 0.5, 0.2453, 0.4375, 0.2453, 0.4375, 0.2405, 0.5, 0.2405, 0.3864, 0.9905, 0.4375, 0.9905, 0.4375, 0.9953, 0.3864, 0.9952, 0.3864, 0.9952, 0.4375, 0.9953, 0.4375, 1.0, 0.3864, 1.0, 0.3864, 0.5, 0.4375, 0.5, 0.4375, 0.5598, 0.3864, 0.5598, 0.3864, 0.5598, 0.4375, 0.5598, 0.4375, 0.6902, 0.3864, 0.6902, 0.4375, 0.009498, 0.4375, 0.2405, 0.5, 0.2405, 0.5, 0.009498, 0.4375, 0.7595, 0.4375, 0.9905, 0.5, 0.9905, 0.5, 0.7595, 0.4375, 0.3098, 0.4375, 0.4402, 0.5, 0.4403, 0.5, 0.3097, 0.3864, 0.7595, 0.3864, 0.9905, 0.4375, 0.9905, 0.4375, 0.7595, 0.4375, 0.5598, 0.4375, 0.6902, 0.5, 0.6903, 0.5, 0.5597, 0.1345, 0.5597, 0.1345, 0.6903, 0.3655, 0.6903, 0.3655, 0.5597, 0.3864, 0.3098, 0.3864, 0.4402, 0.4375, 0.4402, 0.4375, 0.3098, 0.3864, 0.009498, 0.3864, 0.0, 0.375, 0.004983, 0.375, 0.009498, 0.1345, 0.5, 0.13, 0.5, 0.13, 0.5313, 0.1345, 0.5304, 0.1345, 0.5597, 0.1345, 0.5304, 0.13, 0.5313, 0.1298, 0.5597, 0.1298, 0.5597, 0.13, 0.5313, 0.125, 0.5313, 0.125, 0.5598, 0.3864, 0.6902, 0.375, 0.6902, 0.375, 0.7187, 0.3864, 0.7196, 0.3864, 0.7196, 0.375, 0.7187, 0.375, 0.75, 0.3864, 0.75, 0.13, 0.5, 0.125, 0.5313, 0.13, 0.5313, 0.3864, 0.5598, 0.3864, 0.5, 0.381, 0.5, 0.375, 0.5598, 0.125, 0.6902, 0.125, 0.75, 0.13, 0.75, 0.1298, 0.6903, 0.1345, 0.6903, 0.1298, 0.6903, 0.13, 0.75, 0.1345, 0.75, 0.375, 0.9905, 0.375, 0.995, 0.381, 0.995, 0.3807, 0.9905, 0.3864, 0.9905, 0.3807, 0.9905, 0.381, 0.995, 0.3864, 0.9952, 0.3864, 0.9952, 0.381, 0.995, 0.381, 1.0, 0.3864, 1.0, 0.381, 1.0, 0.381, 0.995, 0.375, 0.995, 0.3655, 0.6903, 0.3655, 0.75, 0.37, 0.75, 0.3702, 0.6903, 0.3702, 0.6903, 0.37, 0.75, 0.375, 0.75, 0.375, 0.6902, 0.3864, 0.4402, 0.375, 0.4402, 0.381, 0.5, 0.3864, 0.5, 0.3864, 0.75, 0.381, 0.75, 0.381, 0.755, 0.3864, 0.7548, 0.3864, 0.7595, 0.3864, 0.7548, 0.381, 0.755, 0.3808, 0.7595, 0.3808, 0.7595, 0.381, 0.755, 0.375, 0.755, 0.375, 0.7595, 0.375, 0.755, 0.381, 0.755, 0.381, 0.75, 0.3655, 0.5597, 0.3702, 0.5597, 0.37, 0.5312, 0.3655, 0.5299, 0.3655, 0.5299, 0.37, 0.5312, 0.37, 0.5, 0.3655, 0.5, 0.3864, 0.2405, 0.375, 0.2405, 0.375, 0.245, 0.3864, 0.2452, 0.3864, 0.2452, 0.375, 0.245, 0.375, 0.2812, 0.3864, 0.2799, 0.3864, 0.3098, 0.3864, 0.2799, 0.375, 0.2812, 0.375, 0.3097, 0.375, 0.5597, 0.375, 0.5312, 0.37, 0.5312, 0.3702, 0.5597, 0.37, 0.5312, 0.375, 0.5312, 0.37, 0.5, 0.3655, 0.6903, 0.3702, 0.6903, 0.3702, 0.5597, 0.3655, 0.5597, 0.3702, 0.6903, 0.375, 0.6902, 0.375, 0.5597, 0.3702, 0.5597, 0.375, 0.4402, 0.3864, 0.4402, 0.3864, 0.3098, 0.375, 0.3097, 0.4375, 0.009498, 0.4375, 0.0, 0.3864, 0.0, 0.3864, 0.009498, 0.4375, 0.75, 0.4375, 0.7201, 0.3864, 0.7196, 0.3864, 0.75, 0.4375, 0.7201, 0.4375, 0.6902, 0.3864, 0.6902, 0.3864, 0.7196, 0.4375, 0.7595, 0.4375, 0.7547, 0.3864, 0.7548, 0.3864, 0.7595, 0.4375, 0.7547, 0.4375, 0.75, 0.3864, 0.75, 0.3864, 0.7548, 0.4375, 0.5, 0.4375, 0.4402, 0.3864, 0.4402, 0.3864, 0.5, 0.4375, 0.3098, 0.4375, 0.2799, 0.3864, 0.2799, 0.3864, 0.3098, 0.4375, 0.2799, 0.4375, 0.2453, 0.3864, 0.2452, 0.3864, 0.2799, 0.4375, 0.2453, 0.4375, 0.2405, 0.3864, 0.2405, 0.3864, 0.2452, 0.1345, 0.5597, 0.1298, 0.5597, 0.1298, 0.6903, 0.1345, 0.6903, 0.1298, 0.5597, 0.125, 0.5598, 0.125, 0.6902, 0.1298, 0.6903, 0.375, 0.6902, 0.3864, 0.6902, 0.3864, 0.5598, 0.375, 0.5598, 0.3655, 0.5597, 0.3655, 0.5299, 0.1345, 0.5304, 0.1345, 0.5597, 0.3655, 0.5299, 0.3655, 0.5, 0.1345, 0.5, 0.1345, 0.5304, 0.375, 0.2405, 0.3864, 0.2405, 0.3864, 0.009498, 0.375, 0.009498, 0.1345, 0.6903, 0.1345, 0.75, 0.3655, 0.75, 0.3655, 0.6903, 0.375, 0.9905, 0.3807, 0.9905, 0.3808, 0.7595, 0.375, 0.7595, 0.3807, 0.9905, 0.3864, 0.9905, 0.3864, 0.7595, 0.3808, 0.7595, 0.4375, 0.9905, 0.4374, 0.9953, 0.5, 0.9953, 0.5, 0.9905, 0.4374, 0.9953, 0.4375, 1.0, 0.5, 1.0, 0.5, 0.9953, 0.4375, 0.5, 0.4375, 0.5598, 0.5, 0.5597, 0.5, 0.5, 0.5, 0.009498, 0.5, 0.0, 0.4376, 0.0, 0.4375, 0.009498, 0.5, 0.75, 0.5, 0.7202, 0.4375, 0.7201, 0.4376, 0.75, 0.5, 0.7202, 0.5, 0.6903, 0.4375, 0.6902, 0.4375, 0.7201, 0.5, 0.7595, 0.5, 0.7547, 0.4374, 0.7547, 0.4375, 0.7595, 0.5, 0.7547, 0.5, 0.75, 0.4375, 0.75, 0.4374, 0.7547, 0.5, 0.5, 0.5, 0.4403, 0.4375, 0.4402, 0.4375, 0.5, 0.5, 0.3097, 0.5, 0.2798, 0.4375, 0.2799, 0.4375, 0.3098, 0.5, 0.2798, 0.5, 0.2453, 0.4375, 0.2453, 0.4375, 0.2799, 0.5, 0.2453, 0.5, 0.2405, 0.4375, 0.2405, 0.4375, 0.2453, 0.3864, 0.9905, 0.3864, 0.9952, 0.4375, 0.9953, 0.4375, 0.9905, 0.3864, 0.9952, 0.3864, 1.0, 0.4375, 1.0, 0.4375, 0.9953, 0.3864, 0.5, 0.3864, 0.5598, 0.4375, 0.5598, 0.4375, 0.5, 0.3864, 0.5598, 0.3864, 0.6902, 0.4375, 0.6902, 0.4375, 0.5598, 0.375, 0.875, 0.625, 0.875, 0.625, 0.9701, 0.375, 0.9701, 0.375, 0.5299, 0.625, 0.5299, 0.625, 0.7201, 0.375, 0.7201, 0.375, 0.7799, 0.625, 0.7799, 0.625, 0.875, 0.375, 0.875, 0.375, 0.02992, 0.625, 0.02992, 0.625, 0.2201, 0.375, 0.2201, 0.375, 0.375, 0.625, 0.375, 0.625, 0.4701, 0.375, 0.4701, 0.375, 0.9701, 0.625, 0.9701, 0.625, 0.9815, 0.375, 0.9815, 0.375, 0.9815, 0.625, 0.9815, 0.625, 1.0, 0.375, 1.0, 0.375, 0.0, 0.625, 0.0, 0.625, 0.01847, 0.375, 0.01847, 0.375, 0.01847, 0.625, 0.01847, 0.625, 0.02992, 0.375, 0.02992, 0.625, 0.2799, 0.375, 0.2799, 0.375, 0.2685, 0.625, 0.2685, 0.625, 0.2685, 0.375, 0.2685, 0.375, 0.25, 0.625, 0.25, 0.625, 0.25, 0.375, 0.25, 0.375, 0.2315, 0.625, 0.2315, 0.625, 0.2315, 0.375, 0.2315, 0.375, 0.2201, 0.625, 0.2201, 0.625, 0.5299, 0.375, 0.5299, 0.375, 0.5185, 0.625, 0.5185, 0.625, 0.5185, 0.375, 0.5185, 0.375, 0.5, 0.625, 0.5, 0.625, 0.5, 0.375, 0.5, 0.375, 0.4815, 0.625, 0.4815, 0.625, 0.4815, 0.375, 0.4815, 0.375, 0.4701, 0.625, 0.4701, 0.625, 0.7799, 0.375, 0.7799, 0.375, 0.7685, 0.625, 0.7685, 0.625, 0.7685, 0.375, 0.7685, 0.375, 0.75, 0.625, 0.75, 0.625, 0.75, 0.375, 0.75, 0.375, 0.7315, 0.625, 0.7315, 0.625, 0.7315, 0.375, 0.7315, 0.375, 0.7201, 0.625, 0.7201, 0.125, 0.5299, 0.1273, 0.5185, 0.1338, 0.5088, 0.1435, 0.5023, 0.1549, 0.5, 0.25, 0.5, 0.3451, 0.5, 0.3565, 0.5023, 0.3662, 0.5088, 0.3727, 0.5185, 0.375, 0.5299, 0.375, 0.7201, 0.3727, 0.7315, 0.3662, 0.7412, 0.3565, 0.7477, 0.3451, 0.75, 0.25, 0.75, 0.1549, 0.75, 0.1435, 0.7477, 0.1338, 0.7412, 0.1273, 0.7315, 0.125, 0.7201, 0.375, 0.2799, 0.625, 0.2799, 0.625, 0.375, 0.375, 0.375, 1.0, 0.5, 0.875, 0.5, 0.875, 1.0, 1.0, 1.0, 0.875, 0.5, 0.75, 0.5, 0.75, 1.0, 0.875, 1.0, 0.75, 0.5, 0.625, 0.5, 0.625, 1.0, 0.75, 1.0, 0.875, 1.0, 0.875, 1.0, 0.75, 1.0, 0.75, 1.0, 0.375, 0.5, 0.25, 0.5, 0.25, 1.0, 0.375, 1.0, 0.25, 0.5, 0.125, 0.5, 0.125, 1.0, 0.25, 1.0, 0.125, 0.5, 0.0, 0.5, 0.0, 1.0, 0.125, 1.0, 1.0, 0.5, 0.875, 0.5, 0.875, 1.0, 1.0, 1.0, 0.875, 0.5, 0.75, 0.5, 0.75, 1.0, 0.875, 1.0, 0.75, 0.5, 0.625, 0.5, 0.625, 1.0, 0.75, 1.0, 0.625, 0.5, 0.5, 0.5, 0.5, 1.0, 0.625, 1.0, 0.5, 0.5, 0.375, 0.5, 0.375, 1.0, 0.5, 1.0, 0.375, 0.5, 0.25, 0.5, 0.25, 1.0, 0.375, 1.0, 0.25, 0.5, 0.125, 0.5, 0.125, 1.0, 0.25, 1.0, 0.125, 0.5, 0.0, 0.5, 0.0, 1.0, 0.125, 1.0, 1.0, 0.5, 0.875, 0.5, 0.875, 1.0, 1.0, 1.0, 0.875, 0.5, 0.75, 0.5, 0.75, 1.0, 0.875, 1.0, 0.75, 0.5, 0.625, 0.5, 0.625, 1.0, 0.75, 1.0, 0.625, 0.5, 0.5, 0.5, 0.5, 1.0, 0.625, 1.0, 0.5, 0.5, 0.375, 0.5, 0.375, 1.0, 0.5, 1.0, 0.375, 0.5, 0.25, 0.5, 0.25, 1.0, 0.375, 1.0, 0.25, 0.5, 0.125, 0.5, 0.125, 1.0, 0.25, 1.0, 0.125, 0.5, 0.0, 0.5, 0.0, 1.0, 0.125, 1.0, 1.0, 0.5, 0.875, 0.5, 0.875, 1.0, 1.0, 1.0, 0.875, 0.5, 0.75, 0.5, 0.75, 1.0, 0.875, 1.0, 0.75, 0.5, 0.625, 0.5, 0.625, 1.0, 0.75, 1.0, 0.625, 0.5, 0.5, 0.5, 0.5, 1.0, 0.625, 1.0, 0.5, 0.5, 0.375, 0.5, 0.375, 1.0, 0.5, 1.0, 0.375, 0.5, 0.25, 0.5, 0.25, 1.0, 0.375, 1.0, 0.25, 0.5, 0.125, 0.5, 0.125, 1.0, 0.25, 1.0, 0.125, 0.5, 0.0, 0.5, 0.0, 1.0, 0.125, 1.0, 0.75, 1.0, 0.875, 0.5, 0.875, 1.0, 0.75, 1.0, 0.875, 0.5, 0.875, 1.0, 0.75, 1.0, 0.875, 0.5, 0.875, 1.0, 1.0, 0.5, 1.0, 1.0, 0.875, 1.0, 0.875, 0.5, 0.125, 0.5, 0.125, 1.0, 0.0, 1.0, 1.0, 0.5, 0.25, 0.5, 0.25, 1.0, 0.125, 1.0, 0.125, 0.5, 0.25, 1.0, 0.125, 1.0, 0.125, 0.5, 0.125, 0.5, 0.125, 1.0, 0.0, 1.0, 0.0, 0.5, 0.0, 0.5, 0.0, 1.0, 0.875, 1.0, 0.875, 0.5, 1.0, 0.5, 1.0, 1.0, 0.875, 1.0, 0.875, 0.5, 0.0, 1.0, 0.0, 0.5, 0.125, 0.5, 0.125, 1.0, 0.25, 1.0, 0.125, 1.0, 0.125, 0.5, 0.75, 1.0, 0.875, 0.5, 0.875, 1.0, 1.0, 0.5, 1.0, 1.0, 0.875, 1.0, 0.875, 0.5, 0.125, 0.5, 0.125, 1.0, 0.0, 1.0, 1.0, 0.5, 0.25, 1.0, 0.125, 1.0, 0.125, 0.5, 0.75, 1.0, 0.75, 1.0, 0.625, 1.0, 0.625, 1.0, 1.0, 1.0, 1.0, 1.0, 0.875, 1.0, 0.875, 1.0, 0.625, 1.0, 0.625, 1.0, 0.5, 1.0, 0.5, 1.0, 0.5, 1.0, 0.5, 1.0, 0.375, 1.0, 0.375, 1.0, 0.375, 1.0, 0.375, 1.0, 0.25, 1.0, 0.25, 1.0, 0.25, 1.0, 0.25, 1.0, 0.125, 1.0, 0.125, 1.0, 0.125, 1.0, 0.125, 1.0, 0.0, 1.0, 0.0, 1.0, 0.5007, 1.0, 0.625, 1.0, 0.625, 1.0, 0.5, 1.0, 0.375, 1.0, 0.5007, 1.0, 0.5, 1.0, 0.375, 0.5, 0.625, 1.0, 0.5007, 1.0, 0.5007, 1.0, 0.625, 1.0, 0.125, 1.0, 0.0, 1.0, 0.0, 1.0, 0.125, 1.0, 0.5007, 1.0, 0.375, 1.0, 0.375, 1.0, 0.5007, 1.0, 0.875, 1.0, 0.75, 1.0, 0.75, 1.0, 0.875, 1.0, 1.0, 1.0, 0.875, 1.0, 0.875, 1.0, 1.0, 1.0, 0.375, 1.0, 0.25, 1.0, 0.25, 1.0, 0.375, 1.0, 0.75, 1.0, 0.625, 1.0, 0.625, 1.0, 0.75, 1.0, 0.25, 1.0, 0.125, 1.0, 0.125, 1.0, 0.25, 1.0, 0.625, 1.0, 0.5007, 1.0, 0.5007, 1.0, 0.625, 1.0, 0.125, 1.0, 0.0, 1.0, 0.0, 1.0, 0.125, 1.0, 0.5007, 1.0, 0.375, 1.0, 0.375, 1.0, 0.5007, 1.0, 0.875, 1.0, 0.75, 1.0, 0.75, 1.0, 0.875, 1.0, 1.0, 1.0, 0.875, 1.0, 0.875, 1.0, 1.0, 1.0, 0.375, 1.0, 0.25, 1.0, 0.25, 1.0, 0.375, 1.0, 0.75, 1.0, 0.625, 1.0, 0.625, 1.0, 0.75, 1.0, 0.25, 1.0, 0.125, 1.0, 0.125, 1.0, 0.25, 1.0, 0.625, 1.0, 0.5007, 1.0, 0.5007, 1.0, 0.625, 1.0, 0.125, 1.0, 0.0, 1.0, 0.0, 1.0, 0.125, 1.0, 0.5007, 1.0, 0.375, 1.0, 0.375, 1.0, 0.5007, 1.0, 0.875, 1.0, 0.75, 1.0, 0.75, 1.0, 0.875, 1.0, 1.0, 1.0, 0.875, 1.0, 0.875, 1.0, 1.0, 1.0, 0.375, 1.0, 0.25, 1.0, 0.25, 1.0, 0.375, 1.0, 0.75, 1.0, 0.625, 1.0, 0.625, 1.0, 0.75, 1.0, 0.25, 1.0, 0.125, 1.0, 0.125, 1.0, 0.25, 1.0, 0.75, 1.0, 0.625, 1.0, 0.5007, 1.0, 0.375, 1.0, 0.25, 1.0, 0.125, 1.0, 1.0, 1.0, 0.875, 1.0, 0.0, 1.0, 0.125, 1.0, 0.25, 1.0, 0.375, 1.0, 0.5007, 1.0, 0.625, 1.0, 0.75, 1.0, 0.875, 1.0])
me_cube_001.update()
me_cube_003 = bpy.data.meshes.new('Cube.003')
me_cube_003.from_pydata([(-0.8246, 4.029, -5.131), (-0.1175, 3.822, -6.55), (-0.1175, 4.24, -5.541), (0.5897, 3.552, -6.438), (-0.8246, 4.029, -4.039), (-0.1175, 4.322, -4.039), (-0.8246, 2.615, -4.039), (-1.117, 3.319, -5.145), (-1.117, 3.322, -4.039), (-0.1175, 4.322, -5.131), (-0.1175, 2.357, -4.953), (-0.1175, 2.322, -4.039), (-0.8246, 2.639, -5.009), (0.5897, 4.029, -5.131), (0.8825, 3.322, -4.039), (0.8825, 3.319, -5.145), (0.5897, 2.639, -5.009), (0.5897, 2.615, -4.039), (0.5897, 4.029, -4.039), (0.5897, 3.97, -5.429), (0.8825, 2.891, -6.179), (0.5897, 2.314, -5.793), (-0.1175, 2.075, -5.634), (-0.8246, 2.314, -5.793), (-1.117, 2.898, -6.167), (-0.8246, 3.552, -6.438), (-0.8246, 3.97, -5.429), (-0.1175, 2.818, -7.67), (-0.1175, 3.59, -6.897), (0.5897, 2.611, -7.463), (0.5897, 3.383, -6.69), (0.8825, 2.099, -6.97), (0.5897, 1.714, -6.394), (-0.1175, 1.554, -6.155), (-0.8246, 1.714, -6.394), (-1.117, 2.099, -6.97), (-1.117, 2.883, -6.19), (-0.8246, 2.611, -7.463), (-0.8246, 3.383, -6.69), (-0.1175, 1.461, -8.32), (-0.1175, 2.47, -7.902), (0.5897, 1.349, -8.049), (0.5897, 2.358, -7.631), (0.8825, 1.065, -7.399), (0.5897, 0.9297, -6.719), (-0.1175, 0.8736, -6.437), (-0.8246, 0.9297, -6.719), (-1.117, 1.065, -7.399), (-0.8246, 1.349, -8.049), (-0.8246, 2.358, -7.631), (-0.1175, -0.04097, -8.401), (-0.1175, 1.051, -8.401), (0.5897, -0.04097, -8.109), (0.5897, 1.051, -8.109), (0.8825, -0.04097, -7.401), (0.5897, -0.04097, -6.694), (-0.1175, -0.04097, -6.401), (-0.8246, -0.04097, -6.694), (-1.117, -0.04097, -7.401), (-0.8246, -0.04097, -8.109), (-0.8246, 1.051, -8.109)], [], [(9, 13, 18, 5), (13, 15, 14, 18), (15, 16, 17, 14), (16, 10, 11, 17), (10, 12, 6, 11), (12, 7, 8, 6), (7, 0, 4, 8), (0, 9, 5, 4), (1, 3, 19, 2), (3, 20, 15, 19), (20, 21, 16, 15), (21, 22, 10, 16), (22, 23, 12, 10), (23, 24, 7, 12), (24, 25, 26, 7), (25, 1, 2, 26), (27, 29, 30, 28), (29, 31, 20, 30), (31, 32, 21, 20), (32, 33, 22, 21), (33, 34, 23, 22), (34, 35, 36, 23), (35, 37, 38, 36), (37, 27, 28, 38), (39, 41, 42, 40), (41, 43, 31, 42), (43, 44, 32, 31), (44, 45, 33, 32), (45, 46, 34, 33), (46, 47, 35, 34), (47, 48, 49, 35), (48, 39, 40, 49), (50, 51, 53, 52), (52, 53, 43, 54), (54, 43, 44, 55), (55, 44, 45, 56), (56, 45, 46, 57), (57, 46, 47, 58), (58, 47, 60, 59), (59, 60, 51, 50), (43, 41, 53), (31, 29, 42), (20, 3, 30), (1, 28, 30, 3), (25, 38, 28, 1), (24, 36, 38, 25), (35, 49, 37), (37, 49, 40, 27), (27, 40, 42, 29), (39, 51, 53, 41), (51, 39, 48, 60), (47, 60, 48), (15, 13, 19), (9, 2, 19, 13), (0, 26, 2, 9), (7, 26, 0)])
_uv = me_cube_003.uv_layers.new(name='UVMap')
_uv.uv.foreach_set('vector', [1.0, 0.5, 0.875, 0.5, 0.875, 1.0, 1.0, 1.0, 0.875, 0.5, 0.75, 0.5, 0.75, 1.0, 0.875, 1.0, 0.75, 0.5, 0.625, 0.5, 0.625, 1.0, 0.75, 1.0, 0.625, 0.5, 0.5, 0.5, 0.5, 1.0, 0.625, 1.0, 0.5, 0.5, 0.375, 0.5, 0.375, 1.0, 0.5, 1.0, 0.375, 0.5, 0.25, 0.5, 0.25, 1.0, 0.375, 1.0, 0.25, 0.5, 0.125, 0.5, 0.125, 1.0, 0.25, 1.0, 0.125, 0.5, 0.0, 0.5, 0.0, 1.0, 0.125, 1.0, 1.0, 0.5, 0.875, 0.5, 0.875, 1.0, 1.0, 1.0, 0.875, 0.5, 0.75, 0.5, 0.75, 1.0, 0.875, 1.0, 0.75, 0.5, 0.625, 0.5, 0.625, 1.0, 0.75, 1.0, 0.625, 0.5, 0.5, 0.5, 0.5, 1.0, 0.625, 1.0, 0.5, 0.5, 0.375, 0.5, 0.375, 1.0, 0.5, 1.0, 0.375, 0.5, 0.25, 0.5, 0.25, 1.0, 0.375, 1.0, 0.25, 0.5, 0.125, 0.5, 0.125, 1.0, 0.25, 1.0, 0.125, 0.5, 0.0, 0.5, 0.0, 1.0, 0.125, 1.0, 1.0, 0.5, 0.875, 0.5, 0.875, 1.0, 1.0, 1.0, 0.875, 0.5, 0.75, 0.5, 0.75, 1.0, 0.875, 1.0, 0.75, 0.5, 0.625, 0.5, 0.625, 1.0, 0.75, 1.0, 0.625, 0.5, 0.5, 0.5, 0.5, 1.0, 0.625, 1.0, 0.5, 0.5, 0.375, 0.5, 0.375, 1.0, 0.5, 1.0, 0.375, 0.5, 0.25, 0.5, 0.25, 1.0, 0.375, 1.0, 0.25, 0.5, 0.125, 0.5, 0.125, 1.0, 0.25, 1.0, 0.125, 0.5, 0.0, 0.5, 0.0, 1.0, 0.125, 1.0, 1.0, 0.5, 0.875, 0.5, 0.875, 1.0, 1.0, 1.0, 0.875, 0.5, 0.75, 0.5, 0.75, 1.0, 0.875, 1.0, 0.75, 0.5, 0.625, 0.5, 0.625, 1.0, 0.75, 1.0, 0.625, 0.5, 0.5, 0.5, 0.5, 1.0, 0.625, 1.0, 0.5, 0.5, 0.375, 0.5, 0.375, 1.0, 0.5, 1.0, 0.375, 0.5, 0.25, 0.5, 0.25, 1.0, 0.375, 1.0, 0.25, 0.5, 0.125, 0.5, 0.125, 1.0, 0.25, 1.0, 0.125, 0.5, 0.0, 0.5, 0.0, 1.0, 0.125, 1.0, 1.0, 0.5, 1.0, 1.0, 0.875, 1.0, 0.875, 0.5, 0.875, 0.5, 0.875, 1.0, 0.75, 1.0, 0.75, 0.5, 0.75, 0.5, 0.75, 1.0, 0.625, 1.0, 0.625, 0.5, 0.625, 0.5, 0.625, 1.0, 0.5, 1.0, 0.5, 0.5, 0.5, 0.5, 0.5, 1.0, 0.375, 1.0, 0.375, 0.5, 0.375, 0.5, 0.375, 1.0, 0.25, 1.0, 0.25, 0.5, 0.25, 0.5, 0.25, 1.0, 0.125, 1.0, 0.125, 0.5, 0.125, 0.5, 0.125, 1.0, 0.0, 1.0, 0.0, 0.5, 0.75, 1.0, 0.875, 0.5, 0.875, 1.0, 0.75, 1.0, 0.875, 0.5, 0.875, 1.0, 0.75, 1.0, 0.875, 0.5, 0.875, 1.0, 1.0, 0.5, 1.0, 1.0, 0.875, 1.0, 0.875, 0.5, 0.125, 0.5, 0.125, 1.0, 0.0, 1.0, 1.0, 0.5, 0.25, 0.5, 0.25, 1.0, 0.125, 1.0, 0.125, 0.5, 0.25, 1.0, 0.125, 1.0, 0.125, 0.5, 0.125, 0.5, 0.125, 1.0, 0.0, 1.0, 0.0, 0.5, 0.0, 0.5, 0.0, 1.0, 0.875, 1.0, 0.875, 0.5, 1.0, 0.5, 1.0, 1.0, 0.875, 1.0, 0.875, 0.5, 0.0, 1.0, 0.0, 0.5, 0.125, 0.5, 0.125, 1.0, 0.25, 1.0, 0.125, 1.0, 0.125, 0.5, 0.75, 1.0, 0.875, 0.5, 0.875, 1.0, 1.0, 0.5, 1.0, 1.0, 0.875, 1.0, 0.875, 0.5, 0.125, 0.5, 0.125, 1.0, 0.0, 1.0, 1.0, 0.5, 0.25, 1.0, 0.125, 1.0, 0.125, 0.5])
me_cube_003.update()

# ---- objects
ob_cube = bpy.data.objects.new('Cube', me_cube_001)
ob_elbow = bpy.data.objects.new('Elbow', me_cube_003)

# ---- transforms, parenting, visibility, modifiers, constraints
ob_cube.location = (0.0, 0.0, 0.0)
ob_elbow.location = (0.0, 0.0, 0.0)

# ---- collection membership
col_collection.objects.link(ob_cube)
col_collection.objects.link(ob_elbow)

# ---- scene / render settings (as saved in the file)
scene.frame_start = 1; scene.frame_end = 250; scene.frame_set(1)
scene.render.engine = 'BLENDER_EEVEE_NEXT'
scene.cycles.sampling_pattern = 'TABULATED_SOBOL'
scene.eevee.ray_tracing_options.trace_max_roughness = 0.0
bpy.context.view_layer.update()

# ---- added for rendering (the .blend has no active camera and no usable light): camera, sun
cam_auto = bpy.data.cameras.new('AutoCamera')
cam_auto.lens = 50.0
cam_auto.sensor_width = 36.0
cam_auto.clip_end = 1000.0
ob_auto_camera = bpy.data.objects.new('AutoCamera', cam_auto)
scene.collection.objects.link(ob_auto_camera)
ob_auto_camera.location = (12.9929, -16.2873, 6.77065)
ob_auto_camera.rotation_euler = (1.09748, -7.21219e-08, 0.694738)
scene.camera = ob_auto_camera
light_auto_sun = bpy.data.lights.new('AutoSun', 'SUN')
light_auto_sun.energy = 3.0
light_auto_sun.angle = 0.0523599
ob_auto_sun = bpy.data.objects.new('AutoSun', light_auto_sun)
scene.collection.objects.link(ob_auto_sun)
ob_auto_sun.rotation_euler = (0.872665, 0.174533, 0.523599)
bpy.context.view_layer.update()
